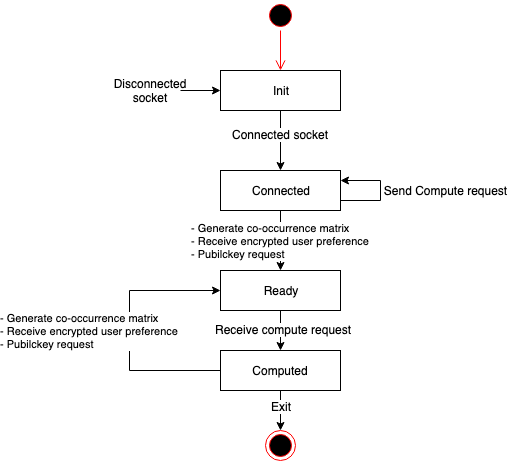

The diagram above was exported from draw.io. Its source (the exported page's mxGraphModel, read from the mxfile embedded in the PNG):
<mxGraphModel dx="743" dy="611" grid="1" gridSize="10" guides="1" tooltips="1" connect="1" arrows="1" fold="1" page="1" pageScale="1" pageWidth="1654" pageHeight="1169" math="0" shadow="0">
  <root>
    <mxCell id="0" />
    <mxCell id="1" parent="0" />
    <mxCell id="2" style="edgeStyle=orthogonalEdgeStyle;rounded=0;orthogonalLoop=1;jettySize=auto;html=1;exitX=0.5;exitY=1;exitDx=0;exitDy=0;entryX=0.5;entryY=0;entryDx=0;entryDy=0;" edge="1" source="4" target="6" parent="1">
      <mxGeometry relative="1" as="geometry" />
    </mxCell>
    <mxCell id="3" value="Connected socket" style="text;html=1;resizable=0;points=[];align=center;verticalAlign=middle;labelBackgroundColor=#ffffff;" vertex="1" connectable="0" parent="2">
      <mxGeometry x="-0.25" y="-1" relative="1" as="geometry">
        <mxPoint as="offset" />
      </mxGeometry>
    </mxCell>
    <mxCell id="4" value="Init" style="rounded=0;whiteSpace=wrap;html=1;" vertex="1" parent="1">
      <mxGeometry x="811" y="770" width="120" height="40" as="geometry" />
    </mxCell>
    <mxCell id="5" value="&lt;div style=&quot;text-align: left&quot;&gt;- Generate co-occurrence matrix&lt;/div&gt;&lt;div style=&quot;text-align: left&quot;&gt;- Receive encrypted user preference&lt;/div&gt;&lt;div style=&quot;text-align: left&quot;&gt;- Pubilckey request&lt;/div&gt;" style="edgeStyle=orthogonalEdgeStyle;rounded=0;orthogonalLoop=1;jettySize=auto;html=1;exitX=0.5;exitY=1;exitDx=0;exitDy=0;entryX=0.5;entryY=0;entryDx=0;entryDy=0;" edge="1" source="6" target="9" parent="1">
      <mxGeometry relative="1" as="geometry">
        <mxPoint as="offset" />
      </mxGeometry>
    </mxCell>
    <mxCell id="6" value="Connected" style="rounded=0;whiteSpace=wrap;html=1;" vertex="1" parent="1">
      <mxGeometry x="811" y="870" width="120" height="40" as="geometry" />
    </mxCell>
    <mxCell id="7" style="edgeStyle=orthogonalEdgeStyle;rounded=0;orthogonalLoop=1;jettySize=auto;html=1;exitX=0.5;exitY=1;exitDx=0;exitDy=0;" edge="1" source="9" target="13" parent="1">
      <mxGeometry relative="1" as="geometry" />
    </mxCell>
    <mxCell id="8" value="Receive compute request" style="text;html=1;resizable=0;points=[];align=center;verticalAlign=middle;labelBackgroundColor=#ffffff;" vertex="1" connectable="0" parent="7">
      <mxGeometry x="-0.1" y="2" relative="1" as="geometry">
        <mxPoint as="offset" />
      </mxGeometry>
    </mxCell>
    <mxCell id="9" value="Ready" style="rounded=0;whiteSpace=wrap;html=1;" vertex="1" parent="1">
      <mxGeometry x="811" y="970" width="120" height="40" as="geometry" />
    </mxCell>
    <mxCell id="10" style="edgeStyle=orthogonalEdgeStyle;rounded=0;orthogonalLoop=1;jettySize=auto;html=1;exitX=0.5;exitY=1;exitDx=0;exitDy=0;entryX=0.5;entryY=0;entryDx=0;entryDy=0;" edge="1" source="13" target="17" parent="1">
      <mxGeometry relative="1" as="geometry" />
    </mxCell>
    <mxCell id="11" value="Exit" style="text;html=1;resizable=0;points=[];align=center;verticalAlign=middle;labelBackgroundColor=#ffffff;" vertex="1" connectable="0" parent="10">
      <mxGeometry x="-0.25" relative="1" as="geometry">
        <mxPoint as="offset" />
      </mxGeometry>
    </mxCell>
    <mxCell id="12" value="&lt;div style=&quot;text-align: left&quot;&gt;- Generate co-occurrence matrix&lt;/div&gt;&lt;div style=&quot;text-align: left&quot;&gt;- Receive encrypted user preference&lt;/div&gt;&lt;div style=&quot;text-align: left&quot;&gt;- Pubilckey request&lt;/div&gt;" style="edgeStyle=orthogonalEdgeStyle;rounded=0;orthogonalLoop=1;jettySize=auto;html=1;exitX=0;exitY=0.5;exitDx=0;exitDy=0;entryX=0;entryY=0.5;entryDx=0;entryDy=0;" edge="1" source="13" target="9" parent="1">
      <mxGeometry x="0.3053" y="-57" relative="1" as="geometry">
        <Array as="points">
          <mxPoint x="720" y="1070" />
          <mxPoint x="720" y="990" />
        </Array>
        <mxPoint x="-40" y="-17" as="offset" />
      </mxGeometry>
    </mxCell>
    <mxCell id="13" value="Computed" style="rounded=0;whiteSpace=wrap;html=1;" vertex="1" parent="1">
      <mxGeometry x="811" y="1050" width="120" height="40" as="geometry" />
    </mxCell>
    <mxCell id="14" style="edgeStyle=orthogonalEdgeStyle;rounded=0;orthogonalLoop=1;jettySize=auto;html=1;entryX=1;entryY=0.25;entryDx=0;entryDy=0;exitX=1;exitY=0.75;exitDx=0;exitDy=0;" edge="1" source="6" target="6" parent="1">
      <mxGeometry relative="1" as="geometry">
        <Array as="points">
          <mxPoint x="971" y="900" />
          <mxPoint x="971" y="880" />
        </Array>
        <mxPoint x="1050" y="940" as="sourcePoint" />
        <mxPoint x="1010" y="800" as="targetPoint" />
      </mxGeometry>
    </mxCell>
    <mxCell id="15" value="" style="endArrow=classic;html=1;entryX=0;entryY=0.5;entryDx=0;entryDy=0;" edge="1" target="4" parent="1">
      <mxGeometry width="50" height="50" relative="1" as="geometry">
        <mxPoint x="771" y="790" as="sourcePoint" />
        <mxPoint x="791" y="770" as="targetPoint" />
      </mxGeometry>
    </mxCell>
    <mxCell id="16" value="Disconnected socket" style="text;html=1;strokeColor=none;fillColor=none;align=center;verticalAlign=middle;whiteSpace=wrap;rounded=0;" vertex="1" parent="1">
      <mxGeometry x="721" y="780" width="40" height="20" as="geometry" />
    </mxCell>
    <mxCell id="17" value="" style="ellipse;html=1;shape=endState;fillColor=#000000;strokeColor=#ff0000;" vertex="1" parent="1">
      <mxGeometry x="856" y="1130" width="30" height="30" as="geometry" />
    </mxCell>
    <mxCell id="18" value="" style="ellipse;html=1;shape=startState;fillColor=#000000;strokeColor=#ff0000;" vertex="1" parent="1">
      <mxGeometry x="856" y="700" width="30" height="30" as="geometry" />
    </mxCell>
    <mxCell id="19" value="" style="edgeStyle=orthogonalEdgeStyle;html=1;verticalAlign=bottom;endArrow=open;endSize=8;strokeColor=#ff0000;" edge="1" source="18" parent="1">
      <mxGeometry relative="1" as="geometry">
        <mxPoint x="871" y="770" as="targetPoint" />
      </mxGeometry>
    </mxCell>
    <mxCell id="20" value="&lt;div style=&quot;text-align: left&quot;&gt;Send Compute request&lt;/div&gt;" style="text;html=1;strokeColor=none;fillColor=none;align=center;verticalAlign=middle;whiteSpace=wrap;rounded=0;" vertex="1" parent="1">
      <mxGeometry x="971" y="880" width="129" height="20" as="geometry" />
    </mxCell>
  </root>
</mxGraphModel>